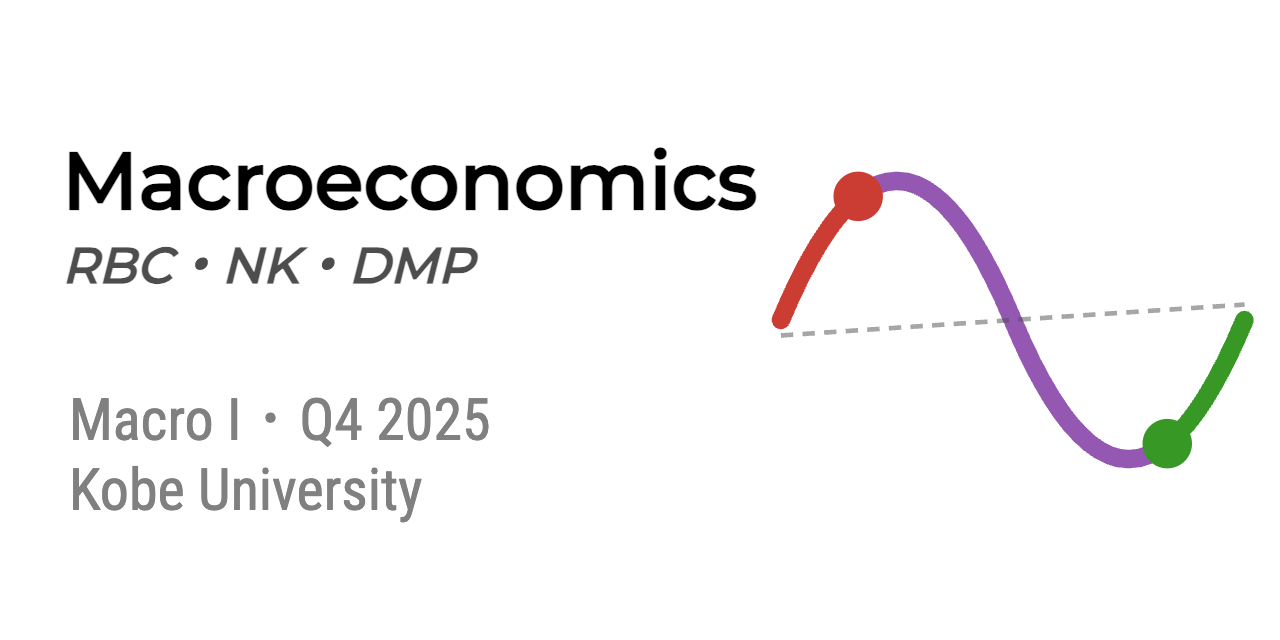

The diagram above was exported from draw.io. Its source (the exported page's mxGraphModel, read from the mxfile embedded in the PNG):
<mxGraphModel dx="1730" dy="754" grid="1" gridSize="10" guides="1" tooltips="1" connect="1" arrows="1" fold="1" page="1" pageScale="1" pageWidth="640" pageHeight="1280" math="0" shadow="0">
  <root>
    <mxCell id="0" />
    <mxCell id="1" parent="0" />
    <mxCell id="6" value="" style="whiteSpace=wrap;html=1;strokeColor=none;" parent="1" vertex="1">
      <mxGeometry y="70" width="1280" height="640" as="geometry" />
    </mxCell>
    <mxCell id="3" value="&lt;div&gt;&lt;font&gt;Macroeconomics&lt;/font&gt;&lt;/div&gt;" style="text;html=1;align=left;verticalAlign=middle;resizable=0;points=[];autosize=1;strokeColor=none;fillColor=none;fontSize=80;fontStyle=1;fontFamily=Montserrat;fontSource=https%3A%2F%2Ffonts.googleapis.com%2Fcss%3Ffamily%3DMontserrat;" parent="1" vertex="1">
      <mxGeometry x="60" y="195" width="710" height="110" as="geometry" />
    </mxCell>
    <mxCell id="4" value="&lt;font style=&quot;color: rgb(128, 128, 128);&quot;&gt;Macro I・Q4 2025&lt;/font&gt;&lt;div&gt;&lt;font style=&quot;color: rgb(128, 128, 128);&quot;&gt;Kobe University&lt;/font&gt;&lt;/div&gt;" style="text;html=1;align=left;verticalAlign=middle;resizable=0;points=[];autosize=1;strokeColor=none;fillColor=none;fontSize=58;fontColor=#808080;fontFamily=Roboto Condensed;fontSource=https%3A%2F%2Ffonts.googleapis.com%2Fcss%3Ffamily%3DRoboto%2BCondensed;" parent="1" vertex="1">
      <mxGeometry x="67" y="450" width="450" height="150" as="geometry" />
    </mxCell>
    <mxCell id="8" value="&lt;div&gt;&lt;font style=&quot;color: rgb(77, 77, 77);&quot;&gt;RBC・NK・DMP&lt;/font&gt;&lt;/div&gt;" style="text;html=1;align=left;verticalAlign=middle;resizable=0;points=[];autosize=1;strokeColor=none;fillColor=none;fontSize=50;fontStyle=3;fontFamily=Montserrat;fontSource=https%3A%2F%2Ffonts.googleapis.com%2Fcss%3Ffamily%3DMontserrat;fontColor=#999999;" parent="1" vertex="1">
      <mxGeometry x="60" y="300" width="430" height="70" as="geometry" />
    </mxCell>
    <mxCell id="9" value="" style="shape=image;verticalLabelPosition=bottom;labelBackgroundColor=default;verticalAlign=top;aspect=fixed;imageAspect=0;image=data:image/svg+xml,(base64 omitted: 1364 chars);" vertex="1" parent="1">
      <mxGeometry x="750" y="220" width="525.45" height="340" as="geometry" />
    </mxCell>
  </root>
</mxGraphModel>